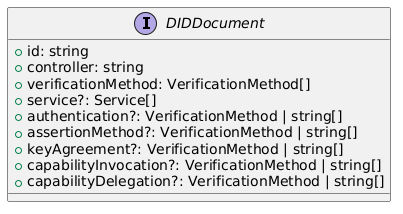

The diagram above was rendered by PlantUML. Its source (embedded in the PNG):
@startuml
interface DIDDocument {
        +id: string
        +controller: string
        +verificationMethod: VerificationMethod[]
        +service?: Service[]
        +authentication?: VerificationMethod | string[]
        +assertionMethod?: VerificationMethod | string[]
        +keyAgreement?: VerificationMethod | string[]
        +capabilityInvocation?: VerificationMethod | string[]
        +capabilityDelegation?: VerificationMethod | string[]
    }
@enduml